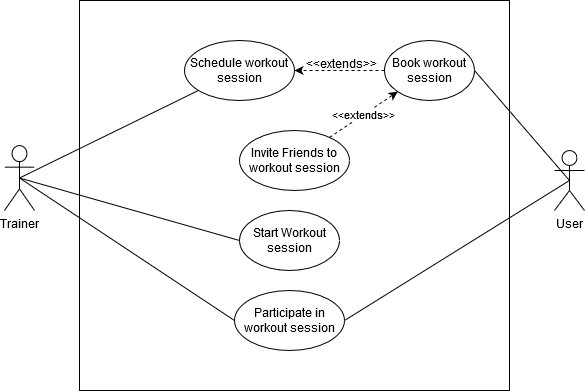

The diagram above was exported from draw.io. Its source (the exported page's mxGraphModel, read from the mxfile embedded in the PNG):
<mxGraphModel dx="953" dy="539" grid="1" gridSize="10" guides="1" tooltips="1" connect="1" arrows="1" fold="1" page="1" pageScale="1" pageWidth="850" pageHeight="1100" math="0" shadow="0">
  <root>
    <mxCell id="0" />
    <mxCell id="1" parent="0" />
    <mxCell id="eYXvItae-cgf75aBvU1--1" value="Trainer" style="shape=umlActor;verticalLabelPosition=bottom;labelBackgroundColor=#ffffff;verticalAlign=top;html=1;" parent="1" vertex="1">
      <mxGeometry x="120" y="305" width="30" height="65" as="geometry" />
    </mxCell>
    <mxCell id="eYXvItae-cgf75aBvU1--2" value="User" style="shape=umlActor;verticalLabelPosition=bottom;labelBackgroundColor=#ffffff;verticalAlign=top;html=1;" parent="1" vertex="1">
      <mxGeometry x="670" y="310" width="30" height="60" as="geometry" />
    </mxCell>
    <mxCell id="eYXvItae-cgf75aBvU1--3" value="" style="html=1;" parent="1" vertex="1">
      <mxGeometry x="195" y="160" width="430" height="390" as="geometry" />
    </mxCell>
    <mxCell id="eYXvItae-cgf75aBvU1--4" value="Schedule workout session" style="ellipse;whiteSpace=wrap;html=1;" parent="1" vertex="1">
      <mxGeometry x="300" y="200" width="110" height="60" as="geometry" />
    </mxCell>
    <mxCell id="eYXvItae-cgf75aBvU1--5" value="Book workout session" style="ellipse;whiteSpace=wrap;html=1;" parent="1" vertex="1">
      <mxGeometry x="500" y="200" width="90" height="60" as="geometry" />
    </mxCell>
    <mxCell id="eYXvItae-cgf75aBvU1--6" value="Invite Friends to workout session" style="ellipse;whiteSpace=wrap;html=1;" parent="1" vertex="1">
      <mxGeometry x="355" y="290" width="110" height="60" as="geometry" />
    </mxCell>
    <mxCell id="eYXvItae-cgf75aBvU1--7" value="" style="endArrow=none;html=1;exitX=0.5;exitY=0.5;exitDx=0;exitDy=0;exitPerimeter=0;" parent="1" source="eYXvItae-cgf75aBvU1--1" target="eYXvItae-cgf75aBvU1--4" edge="1">
      <mxGeometry width="50" height="50" relative="1" as="geometry">
        <mxPoint x="400" y="390" as="sourcePoint" />
        <mxPoint x="450" y="340" as="targetPoint" />
      </mxGeometry>
    </mxCell>
    <mxCell id="eYXvItae-cgf75aBvU1--11" value="" style="endArrow=none;html=1;exitX=0.5;exitY=0.5;exitDx=0;exitDy=0;exitPerimeter=0;entryX=1;entryY=0.5;entryDx=0;entryDy=0;" parent="1" source="eYXvItae-cgf75aBvU1--2" target="eYXvItae-cgf75aBvU1--5" edge="1">
      <mxGeometry width="50" height="50" relative="1" as="geometry">
        <mxPoint x="683" y="330" as="sourcePoint" />
        <mxPoint x="468.7155595496556" y="300.93040536526337" as="targetPoint" />
      </mxGeometry>
    </mxCell>
    <mxCell id="A2K0dvlu4-Zy-A0JcoN9-13" value="Start Workout session" style="ellipse;whiteSpace=wrap;html=1;" parent="1" vertex="1">
      <mxGeometry x="355" y="370" width="100" height="60" as="geometry" />
    </mxCell>
    <mxCell id="A2K0dvlu4-Zy-A0JcoN9-14" value="" style="endArrow=none;html=1;entryX=0;entryY=0.5;entryDx=0;entryDy=0;exitX=0.5;exitY=0.5;exitDx=0;exitDy=0;exitPerimeter=0;" parent="1" source="eYXvItae-cgf75aBvU1--1" target="A2K0dvlu4-Zy-A0JcoN9-13" edge="1">
      <mxGeometry width="50" height="50" relative="1" as="geometry">
        <mxPoint x="170" y="300" as="sourcePoint" />
        <mxPoint x="284.1519035235183" y="205.6802516941667" as="targetPoint" />
      </mxGeometry>
    </mxCell>
    <mxCell id="A2K0dvlu4-Zy-A0JcoN9-15" value="Participate in workout session" style="ellipse;whiteSpace=wrap;html=1;" parent="1" vertex="1">
      <mxGeometry x="350" y="450" width="110" height="60" as="geometry" />
    </mxCell>
    <mxCell id="A2K0dvlu4-Zy-A0JcoN9-17" value="" style="endArrow=none;html=1;entryX=0.5;entryY=0.5;entryDx=0;entryDy=0;entryPerimeter=0;exitX=1;exitY=0.5;exitDx=0;exitDy=0;" parent="1" source="A2K0dvlu4-Zy-A0JcoN9-15" target="eYXvItae-cgf75aBvU1--2" edge="1">
      <mxGeometry width="50" height="50" relative="1" as="geometry">
        <mxPoint x="480" y="420" as="sourcePoint" />
        <mxPoint x="513" y="483" as="targetPoint" />
      </mxGeometry>
    </mxCell>
    <mxCell id="A2K0dvlu4-Zy-A0JcoN9-18" value="" style="endArrow=none;html=1;exitX=0.5;exitY=0.5;exitDx=0;exitDy=0;exitPerimeter=0;entryX=0;entryY=0.5;entryDx=0;entryDy=0;" parent="1" source="eYXvItae-cgf75aBvU1--1" target="A2K0dvlu4-Zy-A0JcoN9-15" edge="1">
      <mxGeometry width="50" height="50" relative="1" as="geometry">
        <mxPoint x="145" y="302.5" as="sourcePoint" />
        <mxPoint x="315" y="350" as="targetPoint" />
      </mxGeometry>
    </mxCell>
    <mxCell id="A2K0dvlu4-Zy-A0JcoN9-21" value="&amp;lt;&amp;lt;extends&amp;gt;&amp;gt;" style="text;whiteSpace=wrap;html=1;" parent="1" vertex="1">
      <mxGeometry x="420" y="210" width="90" height="19" as="geometry" />
    </mxCell>
    <mxCell id="A2K0dvlu4-Zy-A0JcoN9-22" value="" style="endArrow=classic;html=1;exitX=0;exitY=0.5;exitDx=0;exitDy=0;dashed=1;entryX=1;entryY=0.5;entryDx=0;entryDy=0;" parent="1" source="eYXvItae-cgf75aBvU1--5" target="eYXvItae-cgf75aBvU1--4" edge="1">
      <mxGeometry width="50" height="50" relative="1" as="geometry">
        <mxPoint x="430" y="390" as="sourcePoint" />
        <mxPoint x="480" y="230" as="targetPoint" />
      </mxGeometry>
    </mxCell>
    <mxCell id="vpzB-y24hCsfyU1XOaQu-6" value="&amp;lt;&amp;lt;extends&amp;gt;&amp;gt;" style="endArrow=classic;html=1;dashed=1;" parent="1" source="eYXvItae-cgf75aBvU1--6" target="eYXvItae-cgf75aBvU1--5" edge="1">
      <mxGeometry width="50" height="50" relative="1" as="geometry">
        <mxPoint x="495" y="240" as="sourcePoint" />
        <mxPoint x="420" y="240" as="targetPoint" />
      </mxGeometry>
    </mxCell>
  </root>
</mxGraphModel>